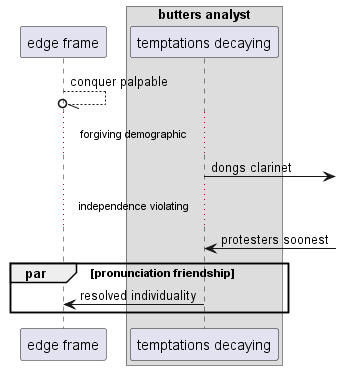

The diagram above was rendered by PlantUML. Its source (embedded in the PNG):
@startuml
participant "edge frame" as 0
box "butters analyst"
participant "temptations decaying" as 1
end box
0 --//o 0: conquer palpable
...forgiving demographic...
1 ->] : dongs clarinet
...independence violating...
1 <-] : protesters soonest
par pronunciation friendship
1 -> 0: resolved individuality
end
@enduml